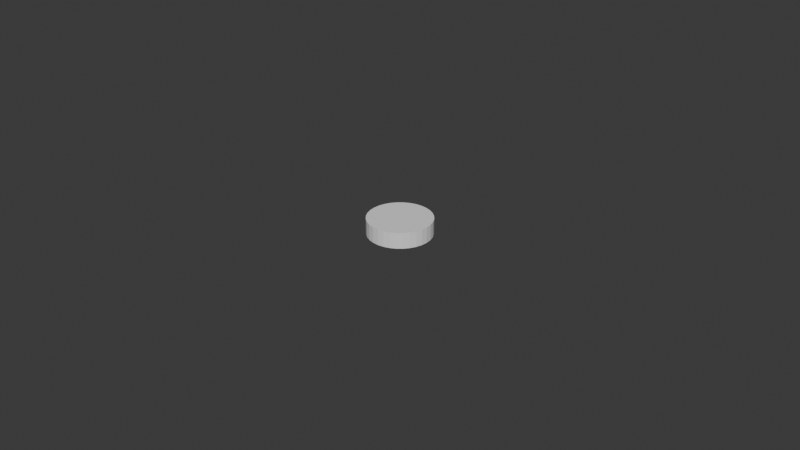 # Source: disc.blend  (saved by Blender 4.2.66; exported with 4.5.12 LTS)
import bpy
from mathutils import Matrix  # noqa: F401  (used for matrix-valued properties, if any)

bpy.ops.wm.read_factory_settings(use_empty=True)
scene = bpy.context.scene
scene.name = 'Scene'

# ---- collections
col_collection = bpy.data.collections.new('Collection'); scene.collection.children.link(col_collection)

# ---- world
world_world = bpy.data.worlds.new('World'); scene.world = world_world
world_world.use_nodes = True; world_world.node_tree.nodes.clear()
_N = world_world.node_tree.nodes; _L = world_world.node_tree.links
n0 = _N.new('ShaderNodeOutputWorld'); n0.name = 'World Output'; n0.location = (300, 300)
n1 = _N.new('ShaderNodeBackground'); n1.name = 'Background'; n1.location = (10, 300)
n1.inputs[0].default_value = (0.05088, 0.05088, 0.05088, 1.0)
_L.new(n1.outputs[0], n0.inputs[0])
n0.is_active_output = True
world_world.color = (0.05088, 0.05088, 0.05088)
world_world.sun_shadow_jitter_overblur = 0.0

# ---- meshes
me_cylinder = bpy.data.meshes.new('Cylinder')
me_cylinder.from_pydata([(0.0, 1.0, -1.0), (0.0, 1.0, 1.0), (0.1951, 0.9808, -1.0), (0.1951, 0.9808, 1.0), (0.3827, 0.9239, -1.0), (0.3827, 0.9239, 1.0), (0.5556, 0.8315, -1.0), (0.5556, 0.8315, 1.0), (0.7071, 0.7071, -1.0), (0.7071, 0.7071, 1.0), (0.8315, 0.5556, -1.0), (0.8315, 0.5556, 1.0), (0.9239, 0.3827, -1.0), (0.9239, 0.3827, 1.0), (0.9808, 0.1951, -1.0), (0.9808, 0.1951, 1.0), (1.0, 0.0, -1.0), (1.0, 0.0, 1.0), (0.9808, -0.1951, -1.0), (0.9808, -0.1951, 1.0), (0.9239, -0.3827, -1.0), (0.9239, -0.3827, 1.0), (0.8315, -0.5556, -1.0), (0.8315, -0.5556, 1.0), (0.7071, -0.7071, -1.0), (0.7071, -0.7071, 1.0), (0.5556, -0.8315, -1.0), (0.5556, -0.8315, 1.0), (0.3827, -0.9239, -1.0), (0.3827, -0.9239, 1.0), (0.1951, -0.9808, -1.0), (0.1951, -0.9808, 1.0), (0.0, -1.0, -1.0), (0.0, -1.0, 1.0), (-0.1951, -0.9808, -1.0), (-0.1951, -0.9808, 1.0), (-0.3827, -0.9239, -1.0), (-0.3827, -0.9239, 1.0), (-0.5556, -0.8315, -1.0), (-0.5556, -0.8315, 1.0), (-0.7071, -0.7071, -1.0), (-0.7071, -0.7071, 1.0), (-0.8315, -0.5556, -1.0), (-0.8315, -0.5556, 1.0), (-0.9239, -0.3827, -1.0), (-0.9239, -0.3827, 1.0), (-0.9808, -0.1951, -1.0), (-0.9808, -0.1951, 1.0), (-1.0, 0.0, -1.0), (-1.0, 0.0, 1.0), (-0.9808, 0.1951, -1.0), (-0.9808, 0.1951, 1.0), (-0.9239, 0.3827, -1.0), (-0.9239, 0.3827, 1.0), (-0.8315, 0.5556, -1.0), (-0.8315, 0.5556, 1.0), (-0.7071, 0.7071, -1.0), (-0.7071, 0.7071, 1.0), (-0.5556, 0.8315, -1.0), (-0.5556, 0.8315, 1.0), (-0.3827, 0.9239, -1.0), (-0.3827, 0.9239, 1.0), (-0.1951, 0.9808, -1.0), (-0.1951, 0.9808, 1.0)], [], [(0, 1, 3, 2), (2, 3, 5, 4), (4, 5, 7, 6), (6, 7, 9, 8), (8, 9, 11, 10), (10, 11, 13, 12), (12, 13, 15, 14), (14, 15, 17, 16), (16, 17, 19, 18), (18, 19, 21, 20), (20, 21, 23, 22), (22, 23, 25, 24), (24, 25, 27, 26), (26, 27, 29, 28), (28, 29, 31, 30), (30, 31, 33, 32), (32, 33, 35, 34), (34, 35, 37, 36), (36, 37, 39, 38), (38, 39, 41, 40), (40, 41, 43, 42), (42, 43, 45, 44), (44, 45, 47, 46), (46, 47, 49, 48), (48, 49, 51, 50), (50, 51, 53, 52), (52, 53, 55, 54), (54, 55, 57, 56), (56, 57, 59, 58), (58, 59, 61, 60), (3, 1, 63, 61, 59, 57, 55, 53, 51, 49, 47, 45, 43, 41, 39, 37, 35, 33, 31, 29, 27, 25, 23, 21, 19, 17, 15, 13, 11, 9, 7, 5), (60, 61, 63, 62), (62, 63, 1, 0), (0, 2, 4, 6, 8, 10, 12, 14, 16, 18, 20, 22, 24, 26, 28, 30, 32, 34, 36, 38, 40, 42, 44, 46, 48, 50, 52, 54, 56, 58, 60, 62)])
me_cylinder.update()

# ---- objects
ob_disc = bpy.data.objects.new('disc', me_cylinder)
ob_source = bpy.data.objects.new('source', None)
ob_spatialdose = bpy.data.objects.new('spatialDose', None)

# ---- transforms, parenting, visibility, modifiers, constraints
ob_disc.location = (0.0, 0.0, 0.0025)
ob_disc.scale = (0.01, 0.01, 0.0025)
ob_source.location = (0.0, 0.0, -0.0001)
ob_source.scale = (0.0, 0.0, 0.0)
ob_spatialdose.location = (0.5, 0.5, 0.0025)
ob_spatialdose.scale = (1.0, 1.0, 0.005)
ob_spatialdose.empty_display_type = 'CUBE'

# ---- collection membership
col_collection.objects.link(ob_disc)
col_collection.objects.link(ob_source)
col_collection.objects.link(ob_spatialdose)

# ---- scene / render settings (as saved in the file)
scene.frame_start = 1; scene.frame_end = 250; scene.frame_set(1)
scene.render.engine = 'BLENDER_EEVEE_NEXT'
bpy.context.view_layer.update()

# ---- added for rendering (the .blend has no active camera and no usable light): camera, sun
cam_auto = bpy.data.cameras.new('AutoCamera')
cam_auto.lens = 50.0
cam_auto.sensor_width = 36.0
cam_auto.clip_end = 1000.0
ob_auto_camera = bpy.data.objects.new('AutoCamera', cam_auto)
scene.collection.objects.link(ob_auto_camera)
ob_auto_camera.location = (0.185045, -0.222054, 0.150536)
ob_auto_camera.rotation_euler = (1.09748, -7.21219e-08, 0.694738)
scene.camera = ob_auto_camera
light_auto_sun = bpy.data.lights.new('AutoSun', 'SUN')
light_auto_sun.energy = 3.0
light_auto_sun.angle = 0.0523599
ob_auto_sun = bpy.data.objects.new('AutoSun', light_auto_sun)
scene.collection.objects.link(ob_auto_sun)
ob_auto_sun.rotation_euler = (0.872665, 0.174533, 0.523599)
bpy.context.view_layer.update()
